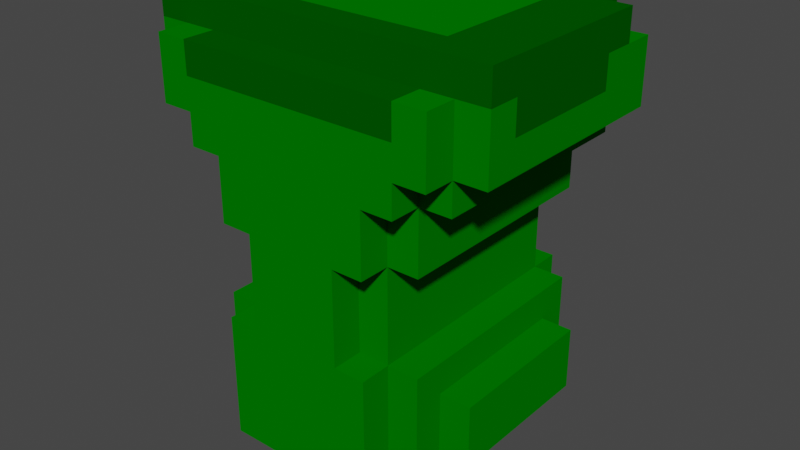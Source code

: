 # Source: Body.blend  (saved by Blender 3.2.14; exported with 4.5.12 LTS)
import bpy
from mathutils import Matrix  # noqa: F401  (used for matrix-valued properties, if any)

bpy.ops.wm.read_factory_settings(use_empty=True)
scene = bpy.context.scene
scene.name = 'Scene'

# ---- collections
col_collection = bpy.data.collections.new('Collection'); scene.collection.children.link(col_collection)
col_body_vox = bpy.data.collections.new('Body.vox'); scene.collection.children.link(col_body_vox)

# ---- materials (node trees are filled in below, after node groups)
mat_voxel_mat231 = bpy.data.materials.new('Voxel_mat231')
mat_voxel_mat231.use_transparent_shadow = False
mat_voxel_mat231.diffuse_color = (0.0, 0.1845, 0.0, 255.0)
mat_voxel_mat232 = bpy.data.materials.new('Voxel_mat232')
mat_voxel_mat232.use_transparent_shadow = False
mat_voxel_mat232.diffuse_color = (0.0, 0.09084, 0.0, 255.0)

# ---- material node trees

# ---- world
world_world = bpy.data.worlds.new('World'); scene.world = world_world
world_world.use_nodes = True; world_world.node_tree.nodes.clear()
_N = world_world.node_tree.nodes; _L = world_world.node_tree.links
n0 = _N.new('ShaderNodeOutputWorld'); n0.name = 'World Output'; n0.location = (300, 300)
n1 = _N.new('ShaderNodeBackground'); n1.name = 'Background'; n1.location = (10, 300)
n1.inputs[0].default_value = (0.05088, 0.05088, 0.05088, 1.0)
_L.new(n1.outputs[0], n0.inputs[0])
n0.is_active_output = True
world_world.color = (0.05088, 0.05088, 0.05088)
world_world.use_sun_shadow = False
world_world.sun_shadow_jitter_overblur = 0.0

# ---- meshes
me_440 = bpy.data.meshes.new('Куб.440')
me_440.from_pydata([(-5.5, -2.5, -8.5), (-5.5, -2.5, -7.5), (-0.5, -2.5, -8.5), (-5.5, 4.5, -8.5), (-0.5, 4.5, -8.5), (-5.5, -3.5, -7.5), (-0.5, -3.5, -7.5), (-6.5, -2.5, -7.5), (-0.5, -2.5, -7.5), (0.5, -2.5, -7.5), (0.5, -1.5, -6.5), (0.5, 1.5, -7.5), (-6.5, 3.5, -7.5), (0.5, 2.5, -7.5), (-6.5, 4.5, -7.5), (-0.5, 4.5, -7.5), (0.5, 4.5, -7.5), (-5.5, 4.5, -7.5), (-5.5, 5.5, -7.5), (-0.5, 5.5, -7.5), (-6.5, -2.5, -6.5), (-6.5, -1.5, -6.5), (-7.5, -1.5, -6.5), (1.5, -1.5, -6.5), (0.5, 1.5, -6.5), (0.5, 2.5, -6.5), (-7.5, 3.5, -6.5), (0.5, 3.5, -6.5), (1.5, 3.5, -6.5), (-6.5, 3.5, -6.5), (-7.5, -1.5, -4.5), (-6.5, -1.5, -4.5), (1.5, -1.5, -4.5), (-7.5, 3.5, -4.5), (-6.5, 3.5, -4.5), (1.5, 3.5, -4.5), (-5.5, -3.5, -3.5), (-4.5, -3.5, -3.5), (-1.5, -3.5, -3.5), (-1.5, -2.5, -3.5), (-0.5, -3.5, -3.5), (-6.5, -2.5, -3.5), (-4.5, -2.5, -3.5), (0.5, -2.5, -3.5), (0.5, -1.5, -4.5), (0.5, 3.5, -4.5), (-6.5, 4.5, -3.5), (-5.5, 4.5, -3.5), (-1.5, 4.5, -3.5), (-0.5, 4.5, -3.5), (0.5, 4.5, -3.5), (-5.5, 5.5, -3.5), (-1.5, 5.5, -3.5), (-0.5, 5.5, -3.5), (-5.5, -2.5, -3.5), (-0.5, -2.5, -3.5), (-4.5, 4.5, -3.5), (-4.5, 5.5, -3.5), (-1.5, -3.5, -0.5), (-1.5, -2.5, -0.5), (-4.5, 4.5, -0.5), (-1.5, 4.5, -0.5), (-4.5, 5.5, -0.5), (-5.5, -3.5, -0.5), (-4.5, -3.5, -0.5), (-4.5, -2.5, -0.5), (-0.5, -3.5, -0.5), (-0.5, -2.5, -0.5), (-6.5, -2.5, -0.5), (-5.5, -2.5, -0.5), (0.5, -2.5, -0.5), (-6.5, 4.5, -0.5), (-5.5, 4.5, -0.5), (0.5, 4.5, -0.5), (-5.5, 5.5, -0.5), (-1.5, 5.5, -0.5), (-0.5, 4.5, -0.5), (-0.5, 5.5, -0.5), (-5.5, -2.5, 1.5), (0.5, -2.5, 1.5), (-5.5, 5.5, 1.5), (-6.5, -3.5, 1.5), (-6.5, -3.5, 2.5), (-5.5, -3.5, 1.5), (-0.5, -2.5, 1.5), (-0.5, -3.5, 1.5), (0.5, -3.5, 1.5), (-7.5, -2.5, 1.5), (-6.5, -2.5, 1.5), (1.5, -2.5, 1.5), (-7.5, 4.5, 1.5), (-6.5, 4.5, 1.5), (-6.5, 4.5, 2.5), (-5.5, 4.5, 1.5), (-5.5, 4.5, 2.5), (-0.5, 4.5, 1.5), (0.5, 4.5, 1.5), (1.5, 4.5, 1.5), (-6.5, 5.5, 1.5), (-6.5, 5.5, 2.5), (-5.5, 5.5, 2.5), (-4.5, 5.5, 2.5), (-0.5, 5.5, 1.5), (0.5, 5.5, 1.5), (0.5, 5.5, 2.5), (-7.5, -3.5, 2.5), (-7.5, -2.5, 2.5), (-6.5, -3.5, 3.5), (0.5, -3.5, 2.5), (0.5, -3.5, 3.5), (1.5, -3.5, 2.5), (-8.5, -2.5, 2.5), (-6.5, -2.5, 2.5), (0.5, -2.5, 2.5), (1.5, -2.5, 2.5), (2.5, -2.5, 2.5), (2.5, 2.5, 3.5), (-8.5, 2.5, 3.5), (-8.5, 4.5, 2.5), (-7.5, 4.5, 2.5), (-1.5, 4.5, 3.5), (-0.5, 4.5, 2.5), (0.5, 4.5, 2.5), (1.5, 4.5, 2.5), (2.5, 4.5, 2.5), (-5.5, 5.5, 3.5), (-4.5, 4.5, 3.5), (-4.5, 5.5, 3.5), (-1.5, 5.5, 2.5), (-1.5, 5.5, 3.5), (-0.5, 4.5, 3.5), (-0.5, 5.5, 2.5), (-0.5, 5.5, 3.5), (-7.5, -3.5, 4.5), (-6.5, -3.5, 4.5), (0.5, -3.5, 4.5), (0.5, -2.5, 4.5), (1.5, -3.5, 4.5), (-8.5, -2.5, 4.5), (1.5, -2.5, 4.5), (-8.5, -1.5, 3.5), (2.5, -1.5, 3.5), (2.5, 2.5, 4.5), (-7.5, 3.5, 4.5), (2.5, 3.5, 4.5), (-8.5, 4.5, 4.5), (-7.5, 4.5, 4.5), (-5.5, 4.5, 3.5), (1.5, 3.5, 4.5), (1.5, 4.5, 4.5), (2.5, 4.5, 4.5), (-8.5, -2.5, 5.5), (-7.5, -2.5, 4.5), (-6.5, -1.5, 5.5), (-6.5, -2.5, 4.5), (2.5, -2.5, 4.5), (2.5, -2.5, 5.5), (2.5, -1.5, 4.5), (-8.5, -1.5, 4.5), (0.5, -1.5, 5.5), (-8.5, 2.5, 4.5), (-8.5, 3.5, 4.5), (-8.5, 3.5, 5.5), (-7.5, 3.5, 5.5), (-6.5, 3.5, 5.5), (0.5, 3.5, 5.5), (1.5, 3.5, 5.5), (2.5, 3.5, 5.5), (-7.5, 4.5, 5.5), (-5.5, 3.5, 5.5), (-5.5, 4.5, 5.5), (-5.5, 4.5, 4.5), (-4.5, 4.5, 4.5), (-4.5, 4.5, 5.5), (-3.5, 4.5, 4.5), (-3.5, 4.5, 5.5), (-2.5, 4.5, 5.5), (-2.5, 4.5, 4.5), (-1.5, 4.5, 4.5), (-1.5, 4.5, 5.5), (-0.5, 3.5, 5.5), (1.5, 4.5, 5.5), (-5.5, 5.5, 4.5), (-5.5, 5.5, 5.5), (-4.5, 5.5, 4.5), (-4.5, 5.5, 5.5), (-3.5, 5.5, 4.5), (-3.5, 5.5, 5.5), (-2.5, 5.5, 4.5), (-2.5, 5.5, 5.5), (-1.5, 5.5, 4.5), (-1.5, 5.5, 5.5), (-0.5, 4.5, 4.5), (-0.5, 4.5, 5.5), (-0.5, 5.5, 4.5), (-0.5, 5.5, 5.5)], [], [(129, 127, 126, 120), (34, 33, 30, 31), (44, 32, 35, 45), (17, 47, 51, 18), (153, 159, 165, 180, 193, 179, 176, 175, 173, 170, 169, 164), (37, 36, 5, 6, 40, 38, 58, 66, 85, 86, 108, 110, 137, 135, 109, 107, 134, 133, 105, 82, 81, 83, 63, 64), (37, 64, 65, 42), (67, 55, 49, 76), (56, 60, 62, 57), (52, 75, 61, 48), (63, 83, 78, 69), (1, 8, 6, 5), (11, 24, 10, 44, 45, 27, 25, 13, 16, 50, 43, 9), (42, 65, 69, 54), (70, 79, 84, 67), (13, 25, 24, 11), (147, 94, 92, 91, 90, 119, 118, 145, 146, 171), (88, 91, 71, 68), (1, 0, 2, 8), (15, 49, 50, 16), (67, 84, 85, 66), (149, 150, 124, 123, 97, 96, 122, 121, 130, 192), (14, 46, 47, 17), (5, 36, 54, 1), (17, 15, 4, 3), (59, 58, 38, 39), (18, 19, 15, 17), (47, 54, 69, 72), (116, 142, 144, 167, 156, 155, 157, 141), (26, 33, 34, 29), (27, 45, 35, 28), (23, 32, 44, 10), (42, 54, 36, 37), (55, 39, 38, 40), (115, 155, 139, 114), (47, 72, 60, 56), (57, 51, 47, 56), (53, 52, 48, 49), (1, 17, 3, 0), (88, 87, 90, 91), (67, 59, 39, 55), (48, 61, 76, 49), (127, 129, 128, 101), (41, 54, 47, 46), (8, 2, 4, 15), (70, 67, 76, 73), (26, 29, 21, 22), (69, 65, 64, 63), (106, 119, 90, 87), (9, 43, 55, 8), (59, 67, 66, 58), (72, 93, 80, 74), (151, 138, 152, 154, 136, 139, 155, 156), (21, 29, 12, 7, 20), (106, 111, 118, 119), (71, 91, 93, 72), (9, 8, 15, 16, 13, 11), (74, 62, 60, 72), (77, 102, 95, 76), (52, 53, 19, 18, 51, 57, 62, 74, 80, 100, 125, 127, 101, 128, 129, 132, 131, 102, 77, 75), (75, 77, 76, 61), (50, 49, 55, 43), (41, 46, 14, 12, 29, 34, 31, 21, 20), (69, 78, 88, 68), (79, 70, 73, 96), (81, 82, 112, 88), (53, 49, 15, 19), (88, 78, 83, 81), (79, 113, 108, 86), (8, 55, 40, 6), (84, 79, 86, 85), (88, 112, 106, 87), (89, 79, 96, 97), (89, 114, 113, 79), (2, 0, 3, 4), (160, 117, 140, 158, 138, 151, 162, 161), (91, 92, 94, 93), (95, 121, 122, 96), (91, 92, 99, 98), (98, 99, 100, 80), (80, 100, 94, 93), (98, 80, 93, 91), (100, 99, 92, 94), (23, 10, 24, 25, 27, 28), (102, 131, 121, 95), (102, 131, 104, 103), (103, 104, 122, 96), (102, 103, 96, 95), (104, 131, 121, 122), (21, 31, 30, 22), (106, 112, 82, 105), (113, 114, 110, 108), (134, 107, 109, 135), (124, 115, 114, 123), (105, 133, 152, 106), (123, 114, 89, 97), (94, 147, 125, 100), (127, 125, 147, 126), (116, 141, 157, 155, 115, 124, 150, 144, 142), (114, 139, 137, 110), (76, 95, 96, 73), (131, 132, 130, 121), (132, 129, 120, 130), (154, 152, 133, 134), (111, 138, 158, 140, 117, 160, 161, 145, 118), (139, 136, 135, 137), (146, 145, 161, 143), (178, 192, 130, 120, 126, 147, 171, 172, 174, 177), (150, 149, 148, 144), (153, 164, 169, 170, 168, 163, 162, 151, 156, 167, 166, 181, 193, 180, 165, 159), (154, 134, 135, 136), (33, 26, 22, 30), (69, 68, 71, 72), (106, 152, 138, 111), (161, 162, 163, 143), (32, 23, 28, 35), (170, 171, 146, 168), (148, 166, 167, 144), (1, 54, 41, 20, 7), (143, 163, 168, 146), (171, 170, 173, 172), (172, 173, 175, 174), (174, 175, 176, 177), (1, 7, 12, 14, 17), (177, 176, 179, 178), (178, 179, 193, 192), (193, 181, 149, 192), (149, 181, 166, 148), (171, 170, 183, 182), (182, 183, 185, 184), (184, 185, 173, 172), (182, 184, 172, 171), (185, 183, 170, 173), (184, 185, 187, 186), (186, 187, 175, 174), (184, 186, 174, 172), (187, 185, 173, 175), (186, 187, 189, 188), (188, 189, 176, 177), (186, 188, 177, 174), (189, 187, 175, 176), (188, 189, 191, 190), (190, 191, 179, 178), (188, 190, 178, 177), (191, 189, 176, 179), (190, 191, 195, 194), (194, 195, 193, 192), (190, 194, 192, 178), (195, 191, 179, 193)])
me_440.polygons.foreach_set('material_index', [1, 0, 0, 0, 0, 0, 0, 0, 0, 0, 0, 0, 0, 0, 0, 0, 0, 0, 0, 0, 0, 0, 0, 0, 0, 0, 0, 0, 1, 0, 0, 0, 0, 0, 0, 0, 0, 0, 0, 0, 0, 0, 1, 0, 0, 0, 0, 0, 0, 0, 0, 0, 1, 0, 0, 0, 0, 0, 0, 0, 0, 0, 0, 0, 0, 0, 0, 0, 0, 0, 0, 0, 0, 0, 0, 1, 0, 0, 0, 0, 0, 0, 0, 0, 0, 0, 0, 0, 0, 0, 0, 0, 1, 0, 0, 0, 0, 0, 0, 0, 0, 0, 0, 0, 0, 0, 0, 1, 0, 1, 1, 0, 0, 0, 1, 0, 1, 1, 0, 1, 0, 0, 0, 0, 0, 0, 1, 1, 0, 0, 0, 0, 0, 0, 0, 0, 0, 0, 0, 0, 0, 0, 0, 0, 0, 0, 0, 0, 0])
_uv = me_440.uv_layers.new(name='UVКарта')
_uv.uv.foreach_set('vector', [0.625, 0.5, 0.875, 0.5, 0.875, 0.75, 0.625, 0.75, 0.625, 0.5, 0.875, 0.5, 0.875, 0.75, 0.625, 0.75, 0.875, 0.75, 0.625, 0.75, 0.625, 0.5, 0.875, 0.5, 0.375, 0.0, 0.625, 0.0, 0.625, 0.25, 0.375, 0.25, 0.875, 0.75, 0.625, 0.75, 0.625, 0.5, 0.625, 0.75, 0.625, 0.5, 0.625, 0.5, 0.625, 0.5, 0.625, 0.5, 0.625, 0.5, 0.875, 0.5, 0.625, 0.5, 0.875, 0.5, 0.625, 0.75, 0.625, 1.0, 0.375, 1.0, 0.375, 0.75, 0.625, 0.75, 0.375, 0.75, 0.375, 1.0, 0.375, 0.75, 0.375, 1.0, 0.375, 0.75, 0.375, 1.0, 0.375, 0.75, 0.625, 0.75, 0.625, 1.0, 0.625, 0.75, 0.375, 0.75, 0.625, 0.75, 0.625, 1.0, 0.375, 1.0, 0.625, 1.0, 0.375, 1.0, 0.625, 1.0, 0.375, 1.0, 0.625, 1.0, 0.375, 0.0, 0.625, 0.0, 0.625, 0.25, 0.375, 0.25, 0.625, 0.75, 0.375, 0.75, 0.375, 0.5, 0.625, 0.5, 0.375, 0.0, 0.625, 0.0, 0.625, 0.25, 0.375, 0.25, 0.375, 0.5, 0.625, 0.5, 0.625, 0.75, 0.375, 0.75, 0.375, 0.0, 0.625, 0.0, 0.625, 0.25, 0.375, 0.25, 0.125, 0.5, 0.375, 0.5, 0.375, 0.75, 0.125, 0.75, 0.375, 0.5, 0.625, 0.5, 0.375, 0.5, 0.375, 0.75, 0.625, 0.75, 0.625, 0.5, 0.625, 0.75, 0.375, 0.75, 0.375, 0.5, 0.625, 0.5, 0.625, 0.75, 0.375, 0.75, 0.375, 0.75, 0.625, 0.75, 0.625, 1.0, 0.375, 1.0, 0.375, 0.75, 0.625, 0.75, 0.625, 1.0, 0.375, 1.0, 0.375, 0.5, 0.625, 0.5, 0.625, 0.75, 0.375, 0.75, 0.625, 0.5, 0.375, 0.5, 0.625, 0.5, 0.375, 0.5, 0.375, 0.25, 0.375, 0.5, 0.375, 0.25, 0.625, 0.25, 0.625, 0.25, 0.625, 0.5, 0.625, 0.0, 0.625, 0.25, 0.375, 0.25, 0.375, 0.0, 0.625, 1.0, 0.375, 1.0, 0.375, 0.75, 0.625, 0.75, 0.375, 0.25, 0.625, 0.25, 0.625, 0.5, 0.375, 0.5, 0.375, 0.5, 0.625, 0.5, 0.625, 0.75, 0.375, 0.75, 0.625, 0.25, 0.625, 0.5, 0.375, 0.5, 0.625, 0.5, 0.375, 0.5, 0.375, 0.25, 0.375, 0.5, 0.375, 0.25, 0.375, 0.25, 0.625, 0.25, 0.375, 0.25, 0.625, 0.25, 0.625, 0.5, 0.375, 0.5, 0.375, 0.0, 0.625, 0.0, 0.625, 0.25, 0.375, 0.25, 0.625, 0.25, 0.625, 0.5, 0.375, 0.5, 0.375, 0.25, 0.625, 0.5, 0.625, 0.75, 0.375, 0.75, 0.375, 0.5, 0.125, 0.5, 0.375, 0.5, 0.375, 0.75, 0.125, 0.75, 0.375, 0.25, 0.375, 0.0, 0.625, 0.0, 0.625, 0.25, 0.375, 0.5, 0.375, 0.75, 0.375, 0.5, 0.625, 0.5, 0.625, 0.75, 0.375, 0.75, 0.625, 0.75, 0.375, 0.75, 0.375, 0.25, 0.625, 0.25, 0.625, 0.5, 0.375, 0.5, 0.375, 0.25, 0.625, 0.25, 0.625, 0.5, 0.375, 0.5, 0.375, 0.75, 0.625, 0.75, 0.625, 1.0, 0.375, 1.0, 0.625, 0.5, 0.875, 0.5, 0.875, 0.75, 0.625, 0.75, 0.625, 0.5, 0.875, 0.5, 0.875, 0.75, 0.625, 0.75, 0.375, 0.75, 0.625, 0.75, 0.625, 1.0, 0.375, 1.0, 0.375, 0.25, 0.625, 0.25, 0.625, 0.5, 0.375, 0.5, 0.625, 0.5, 0.875, 0.5, 0.875, 0.75, 0.625, 0.75, 0.625, 0.5, 0.875, 0.5, 0.875, 0.75, 0.625, 0.75, 0.625, 0.0, 0.625, 0.25, 0.375, 0.25, 0.375, 0.0, 0.375, 0.75, 0.125, 0.75, 0.125, 0.5, 0.375, 0.5, 0.625, 0.75, 0.625, 1.0, 0.375, 1.0, 0.375, 0.75, 0.375, 0.25, 0.625, 0.25, 0.625, 0.5, 0.375, 0.5, 0.625, 0.25, 0.625, 0.5, 0.375, 0.5, 0.375, 0.25, 0.875, 0.75, 0.625, 0.75, 0.625, 0.5, 0.875, 0.5, 0.625, 0.75, 0.375, 0.75, 0.375, 0.5, 0.625, 0.5, 0.375, 0.75, 0.125, 0.75, 0.125, 0.5, 0.375, 0.5, 0.125, 0.5, 0.375, 0.5, 0.375, 0.75, 0.125, 0.75, 0.125, 0.5, 0.375, 0.5, 0.375, 0.75, 0.125, 0.75, 0.625, 0.0, 0.625, 0.25, 0.375, 0.25, 0.375, 0.0, 0.375, 0.75, 0.625, 0.75, 0.625, 1.0, 0.375, 1.0, 0.125, 0.5, 0.375, 0.5, 0.375, 0.75, 0.125, 0.75, 0.375, 0.0, 0.625, 0.0, 0.625, 0.25, 0.375, 0.25, 0.625, 1.0, 0.375, 1.0, 0.375, 1.0, 0.375, 1.0, 0.375, 1.0, 0.375, 1.0, 0.375, 0.75, 0.625, 0.75, 0.625, 0.0, 0.625, 0.25, 0.375, 0.25, 0.375, 0.0, 0.625, 0.0, 0.375, 0.75, 0.125, 0.75, 0.125, 0.5, 0.375, 0.5, 0.375, 0.25, 0.625, 0.25, 0.625, 0.5, 0.375, 0.5, 0.375, 0.75, 0.125, 0.75, 0.125, 0.5, 0.375, 0.5, 0.375, 0.5, 0.375, 0.5, 0.125, 0.5, 0.375, 0.5, 0.375, 0.75, 0.125, 0.75, 0.375, 0.5, 0.625, 0.5, 0.625, 0.75, 0.375, 0.75, 0.625, 0.25, 0.625, 0.5, 0.375, 0.5, 0.375, 0.25, 0.625, 0.25, 0.375, 0.25, 0.375, 0.5, 0.375, 0.25, 0.375, 0.25, 0.375, 0.25, 0.625, 0.25, 0.625, 0.5, 0.625, 0.25, 0.375, 0.25, 0.625, 0.25, 0.625, 0.5, 0.625, 0.5, 0.625, 0.5, 0.375, 0.5, 0.625, 0.5, 0.125, 0.5, 0.375, 0.5, 0.375, 0.75, 0.125, 0.75, 0.625, 0.5, 0.875, 0.5, 0.875, 0.75, 0.625, 0.75, 0.625, 0.0, 0.625, 0.25, 0.375, 0.25, 0.375, 0.0, 0.375, 0.0, 0.375, 0.25, 0.625, 0.25, 0.375, 0.25, 0.375, 0.0, 0.375, 0.75, 0.625, 0.75, 0.625, 1.0, 0.375, 1.0, 0.625, 0.75, 0.375, 0.75, 0.375, 0.5, 0.625, 0.5, 0.375, 0.0, 0.625, 0.0, 0.625, 0.25, 0.375, 0.25, 0.625, 0.5, 0.625, 0.75, 0.375, 0.75, 0.375, 0.5, 0.125, 0.5, 0.375, 0.5, 0.375, 0.75, 0.125, 0.75, 0.375, 0.5, 0.625, 0.5, 0.625, 0.75, 0.375, 0.75, 0.375, 0.5, 0.625, 0.5, 0.625, 0.75, 0.375, 0.75, 0.125, 0.5, 0.375, 0.5, 0.375, 0.75, 0.125, 0.75, 0.375, 0.75, 0.625, 0.75, 0.625, 1.0, 0.375, 1.0, 0.375, 0.75, 0.125, 0.75, 0.125, 0.5, 0.375, 0.5, 0.375, 0.75, 0.625, 0.75, 0.625, 1.0, 0.375, 1.0, 0.375, 0.75, 0.125, 0.75, 0.125, 0.5, 0.375, 0.5, 0.625, 0.25, 0.375, 0.25, 0.375, 0.0, 0.375, 0.25, 0.375, 0.0, 0.625, 0.0, 0.625, 0.25, 0.375, 0.25, 0.375, 0.25, 0.625, 0.25, 0.625, 0.5, 0.375, 0.5, 0.375, 0.25, 0.625, 0.25, 0.625, 0.5, 0.375, 0.5, 0.375, 0.0, 0.625, 0.0, 0.625, 0.25, 0.375, 0.25, 0.375, 0.25, 0.625, 0.25, 0.625, 0.5, 0.375, 0.5, 0.375, 0.5, 0.625, 0.5, 0.625, 0.75, 0.375, 0.75, 0.125, 0.5, 0.375, 0.5, 0.375, 0.75, 0.125, 0.75, 0.625, 0.5, 0.875, 0.5, 0.875, 0.75, 0.625, 0.75, 0.375, 0.75, 0.125, 0.75, 0.125, 0.75, 0.125, 0.75, 0.125, 0.5, 0.375, 0.5, 0.375, 0.5, 0.625, 0.5, 0.625, 0.75, 0.375, 0.75, 0.375, 0.25, 0.625, 0.25, 0.625, 0.5, 0.375, 0.5, 0.375, 0.5, 0.625, 0.5, 0.625, 0.75, 0.375, 0.75, 0.125, 0.5, 0.375, 0.5, 0.375, 0.75, 0.125, 0.75, 0.625, 0.5, 0.875, 0.5, 0.875, 0.75, 0.625, 0.75, 0.375, 0.75, 0.625, 0.75, 0.625, 1.0, 0.375, 1.0, 0.125, 0.5, 0.375, 0.5, 0.375, 0.75, 0.125, 0.75, 0.125, 0.5, 0.375, 0.5, 0.375, 0.75, 0.125, 0.75, 0.625, 1.0, 0.375, 1.0, 0.375, 0.75, 0.625, 0.75, 0.375, 0.5, 0.375, 0.75, 0.125, 0.75, 0.125, 0.5, 0.375, 0.0, 0.625, 0.0, 0.625, 0.25, 0.375, 0.25, 0.625, 0.5, 0.625, 0.75, 0.375, 0.75, 0.375, 0.5, 0.375, 0.0, 0.625, 0.0, 0.625, 0.25, 0.375, 0.25, 0.625, 0.5, 0.875, 0.5, 0.875, 0.75, 0.625, 0.75, 0.625, 0.5, 0.375, 0.5, 0.625, 0.5, 0.625, 0.75, 0.375, 0.75, 0.375, 0.5, 0.625, 0.5, 0.625, 0.5, 0.625, 0.75, 0.375, 0.5, 0.625, 0.5, 0.625, 0.75, 0.375, 0.75, 0.375, 0.25, 0.625, 0.25, 0.625, 0.5, 0.375, 0.5, 0.375, 0.5, 0.625, 0.5, 0.625, 0.75, 0.375, 0.75, 0.625, 0.5, 0.875, 0.5, 0.875, 0.75, 0.625, 0.75, 0.625, 0.5, 0.875, 0.5, 0.875, 0.75, 0.625, 0.75, 0.375, 0.0, 0.625, 0.0, 0.625, 0.25, 0.625, 0.0, 0.375, 0.0, 0.625, 0.0, 0.625, 0.0, 0.625, 0.25, 0.375, 0.25, 0.625, 0.5, 0.875, 0.5, 0.875, 0.75, 0.625, 0.75, 0.625, 0.5, 0.875, 0.5, 0.875, 0.75, 0.625, 0.75, 0.625, 0.25, 0.625, 0.5, 0.375, 0.5, 0.375, 0.5, 0.375, 0.5, 0.375, 0.25, 0.625, 0.25, 0.625, 0.25, 0.625, 0.25, 0.625, 0.25, 0.625, 0.5, 0.875, 0.5, 0.875, 0.75, 0.625, 0.75, 0.625, 0.75, 0.875, 0.75, 0.625, 0.75, 0.625, 0.5, 0.875, 0.5, 0.625, 0.5, 0.875, 0.5, 0.875, 0.75, 0.625, 0.75, 0.625, 0.5, 0.625, 0.75, 0.625, 0.5, 0.875, 0.5, 0.875, 0.75, 0.875, 0.5, 0.625, 0.5, 0.875, 0.5, 0.875, 0.75, 0.625, 0.75, 0.625, 0.5, 0.625, 0.25, 0.375, 0.25, 0.375, 0.0, 0.625, 0.0, 0.375, 0.75, 0.125, 0.75, 0.125, 0.5, 0.375, 0.5, 0.375, 0.75, 0.625, 0.75, 0.625, 1.0, 0.375, 1.0, 0.375, 0.25, 0.625, 0.25, 0.625, 0.5, 0.375, 0.5, 0.625, 0.75, 0.375, 0.75, 0.375, 0.5, 0.625, 0.5, 0.625, 0.5, 0.375, 0.5, 0.375, 0.25, 0.625, 0.25, 0.375, 0.25, 0.625, 0.25, 0.625, 0.5, 0.375, 0.5, 0.375, 0.75, 0.625, 0.75, 0.625, 1.0, 0.625, 1.0, 0.375, 1.0, 0.375, 0.0, 0.625, 0.0, 0.625, 0.25, 0.375, 0.25, 0.375, 0.25, 0.625, 0.25, 0.625, 0.5, 0.375, 0.5, 0.375, 0.25, 0.625, 0.25, 0.625, 0.5, 0.375, 0.5, 0.375, 0.25, 0.625, 0.25, 0.625, 0.5, 0.375, 0.5, 0.375, 0.75, 0.125, 0.75, 0.125, 0.75, 0.125, 0.5, 0.375, 0.5, 0.375, 0.25, 0.625, 0.25, 0.625, 0.5, 0.375, 0.5, 0.375, 0.25, 0.625, 0.25, 0.625, 0.5, 0.375, 0.5, 0.625, 0.25, 0.625, 0.5, 0.375, 0.5, 0.375, 0.25, 0.375, 0.5, 0.625, 0.5, 0.625, 0.75, 0.375, 0.75, 0.375, 0.0, 0.625, 0.0, 0.625, 0.25, 0.375, 0.25, 0.375, 0.25, 0.625, 0.25, 0.625, 0.5, 0.375, 0.5, 0.375, 0.5, 0.625, 0.5, 0.625, 0.75, 0.375, 0.75, 0.125, 0.5, 0.375, 0.5, 0.375, 0.75, 0.125, 0.75, 0.625, 0.5, 0.875, 0.5, 0.875, 0.75, 0.625, 0.75, 0.375, 0.25, 0.625, 0.25, 0.625, 0.5, 0.375, 0.5, 0.375, 0.5, 0.625, 0.5, 0.625, 0.75, 0.375, 0.75, 0.125, 0.5, 0.375, 0.5, 0.375, 0.75, 0.125, 0.75, 0.625, 0.5, 0.875, 0.5, 0.875, 0.75, 0.625, 0.75, 0.375, 0.25, 0.625, 0.25, 0.625, 0.5, 0.375, 0.5, 0.375, 0.5, 0.625, 0.5, 0.625, 0.75, 0.375, 0.75, 0.125, 0.5, 0.375, 0.5, 0.375, 0.75, 0.125, 0.75, 0.625, 0.5, 0.875, 0.5, 0.875, 0.75, 0.625, 0.75, 0.375, 0.25, 0.625, 0.25, 0.625, 0.5, 0.375, 0.5, 0.375, 0.5, 0.625, 0.5, 0.625, 0.75, 0.375, 0.75, 0.125, 0.5, 0.375, 0.5, 0.375, 0.75, 0.125, 0.75, 0.625, 0.5, 0.875, 0.5, 0.875, 0.75, 0.625, 0.75, 0.375, 0.25, 0.625, 0.25, 0.625, 0.5, 0.375, 0.5, 0.375, 0.5, 0.625, 0.5, 0.625, 0.75, 0.375, 0.75, 0.125, 0.5, 0.375, 0.5, 0.375, 0.75, 0.125, 0.75, 0.625, 0.5, 0.875, 0.5, 0.875, 0.75, 0.625, 0.75])
me_440.materials.append(mat_voxel_mat231)
me_440.materials.append(mat_voxel_mat232)
me_440.update()

# ---- objects
ob_440 = bpy.data.objects.new('Куб.440', me_440)

# ---- transforms, parenting, visibility, modifiers, constraints
ob_440.location = (8.0, 3.0, 8.0)

# ---- collection membership
col_body_vox.objects.link(ob_440)

# ---- scene / render settings (as saved in the file)
scene.frame_start = 1; scene.frame_end = 250; scene.frame_set(1)
scene.render.engine = 'BLENDER_EEVEE_NEXT'
scene.cycles.sampling_pattern = 'TABULATED_SOBOL'
scene.cycles.use_light_tree = False
scene.view_settings.view_transform = 'Filmic'
bpy.context.view_layer.update()

# ---- added for rendering (the .blend has no active camera and no usable light): camera, sun
cam_auto = bpy.data.cameras.new('AutoCamera')
cam_auto.lens = 50.0
cam_auto.sensor_width = 36.0
cam_auto.clip_end = 1000.0
ob_auto_camera = bpy.data.objects.new('AutoCamera', cam_auto)
scene.collection.objects.link(ob_auto_camera)
ob_auto_camera.location = (23.4582, -18.1498, 21.2665)
ob_auto_camera.rotation_euler = (1.09748, -7.21219e-08, 0.694738)
scene.camera = ob_auto_camera
light_auto_sun = bpy.data.lights.new('AutoSun', 'SUN')
light_auto_sun.energy = 3.0
light_auto_sun.angle = 0.0523599
ob_auto_sun = bpy.data.objects.new('AutoSun', light_auto_sun)
scene.collection.objects.link(ob_auto_sun)
ob_auto_sun.rotation_euler = (0.872665, 0.174533, 0.523599)
bpy.context.view_layer.update()
